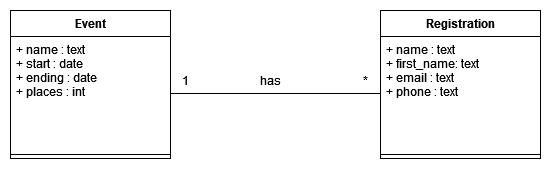

The diagram above was exported from draw.io. Its source (the exported page's mxGraphModel, read from the mxfile embedded in the PNG):
<mxGraphModel dx="2062" dy="1112" grid="1" gridSize="10" guides="1" tooltips="1" connect="1" arrows="1" fold="1" page="1" pageScale="1" pageWidth="827" pageHeight="1169" math="0" shadow="0">
  <root>
    <mxCell id="0" />
    <mxCell id="1" parent="0" />
    <mxCell id="VonbSw7Vys8Ly3v0VHrT-33" value="Event" style="swimlane;fontStyle=1;align=center;verticalAlign=top;childLayout=stackLayout;horizontal=1;startSize=26;horizontalStack=0;resizeParent=1;resizeParentMax=0;resizeLast=0;collapsible=1;marginBottom=0;" parent="1" vertex="1">
      <mxGeometry x="160" y="110" width="160" height="148" as="geometry" />
    </mxCell>
    <mxCell id="VonbSw7Vys8Ly3v0VHrT-34" value="+ name : text&#10;+ start : date&#10;+ ending : date&#10;+ places : int&#10;" style="text;strokeColor=none;fillColor=none;align=left;verticalAlign=top;spacingLeft=4;spacingRight=4;overflow=hidden;rotatable=0;points=[[0,0.5],[1,0.5]];portConstraint=eastwest;" parent="VonbSw7Vys8Ly3v0VHrT-33" vertex="1">
      <mxGeometry y="26" width="160" height="114" as="geometry" />
    </mxCell>
    <mxCell id="VonbSw7Vys8Ly3v0VHrT-35" value="" style="line;strokeWidth=1;fillColor=none;align=left;verticalAlign=middle;spacingTop=-1;spacingLeft=3;spacingRight=3;rotatable=0;labelPosition=right;points=[];portConstraint=eastwest;" parent="VonbSw7Vys8Ly3v0VHrT-33" vertex="1">
      <mxGeometry y="140" width="160" height="8" as="geometry" />
    </mxCell>
    <mxCell id="QnYjJq3KR5w61wvrcGSL-1" value="Registration" style="swimlane;fontStyle=1;align=center;verticalAlign=top;childLayout=stackLayout;horizontal=1;startSize=26;horizontalStack=0;resizeParent=1;resizeParentMax=0;resizeLast=0;collapsible=1;marginBottom=0;" parent="1" vertex="1">
      <mxGeometry x="530" y="110" width="160" height="148" as="geometry" />
    </mxCell>
    <mxCell id="QnYjJq3KR5w61wvrcGSL-2" value="+ name : text&#10;+ first_name: text&#10;+ email : text&#10;+ phone : text&#10;&#10;" style="text;strokeColor=none;fillColor=none;align=left;verticalAlign=top;spacingLeft=4;spacingRight=4;overflow=hidden;rotatable=0;points=[[0,0.5],[1,0.5]];portConstraint=eastwest;" parent="QnYjJq3KR5w61wvrcGSL-1" vertex="1">
      <mxGeometry y="26" width="160" height="114" as="geometry" />
    </mxCell>
    <mxCell id="QnYjJq3KR5w61wvrcGSL-3" value="" style="line;strokeWidth=1;fillColor=none;align=left;verticalAlign=middle;spacingTop=-1;spacingLeft=3;spacingRight=3;rotatable=0;labelPosition=right;points=[];portConstraint=eastwest;" parent="QnYjJq3KR5w61wvrcGSL-1" vertex="1">
      <mxGeometry y="140" width="160" height="8" as="geometry" />
    </mxCell>
    <mxCell id="QnYjJq3KR5w61wvrcGSL-5" style="edgeStyle=orthogonalEdgeStyle;rounded=0;orthogonalLoop=1;jettySize=auto;html=1;entryX=0;entryY=0.5;entryDx=0;entryDy=0;strokeColor=default;endArrow=none;endFill=0;" parent="1" source="VonbSw7Vys8Ly3v0VHrT-34" target="QnYjJq3KR5w61wvrcGSL-2" edge="1">
      <mxGeometry relative="1" as="geometry" />
    </mxCell>
    <mxCell id="QnYjJq3KR5w61wvrcGSL-6" value="has" style="text;html=1;align=center;verticalAlign=middle;resizable=0;points=[];autosize=1;strokeColor=none;fillColor=none;" parent="1" vertex="1">
      <mxGeometry x="400" y="165" width="40" height="30" as="geometry" />
    </mxCell>
    <mxCell id="QnYjJq3KR5w61wvrcGSL-7" value="*" style="text;html=1;align=center;verticalAlign=middle;resizable=0;points=[];autosize=1;strokeColor=none;fillColor=none;" parent="1" vertex="1">
      <mxGeometry x="500" y="165" width="30" height="30" as="geometry" />
    </mxCell>
    <mxCell id="QnYjJq3KR5w61wvrcGSL-8" value="1" style="text;html=1;align=center;verticalAlign=middle;resizable=0;points=[];autosize=1;strokeColor=none;fillColor=none;" parent="1" vertex="1">
      <mxGeometry x="320" y="165" width="30" height="30" as="geometry" />
    </mxCell>
  </root>
</mxGraphModel>